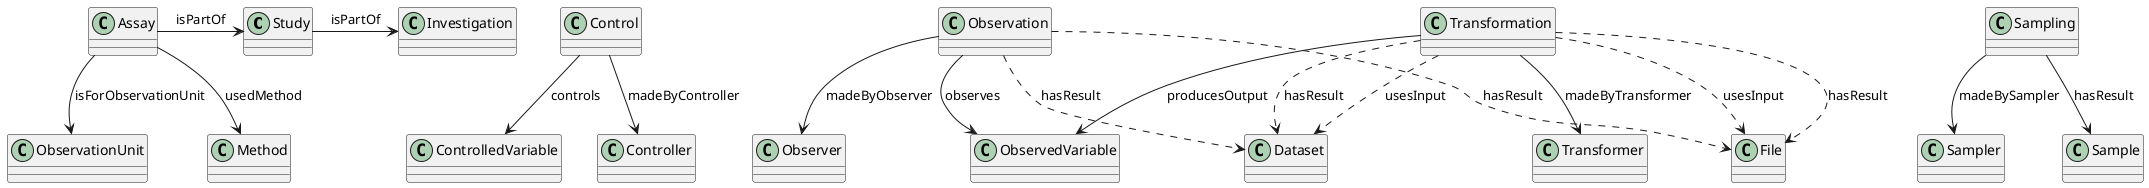

The diagram above was rendered by PlantUML. Its source (embedded in the PNG):
@startuml

Study -> Investigation : isPartOf
Assay -> Study : isPartOf
Assay --> ObservationUnit : isForObservationUnit
Assay --> Method : usedMethod
Control --> ControlledVariable : controls
Control --> Controller : madeByController
Observation --> ObservedVariable : observes
Observation --> Observer : madeByObserver
Observation ..> File : hasResult
Observation ..> Dataset : hasResult
Transformation --> ObservedVariable : producesOutput
Transformation --> Transformer : madeByTransformer
Transformation ..> File : hasResult
Transformation ..> Dataset : hasResult
Transformation ..> File : usesInput
Transformation ..> Dataset : usesInput
Sampling --> Sampler : madeBySampler
Sampling --> Sample : hasResult

@enduml